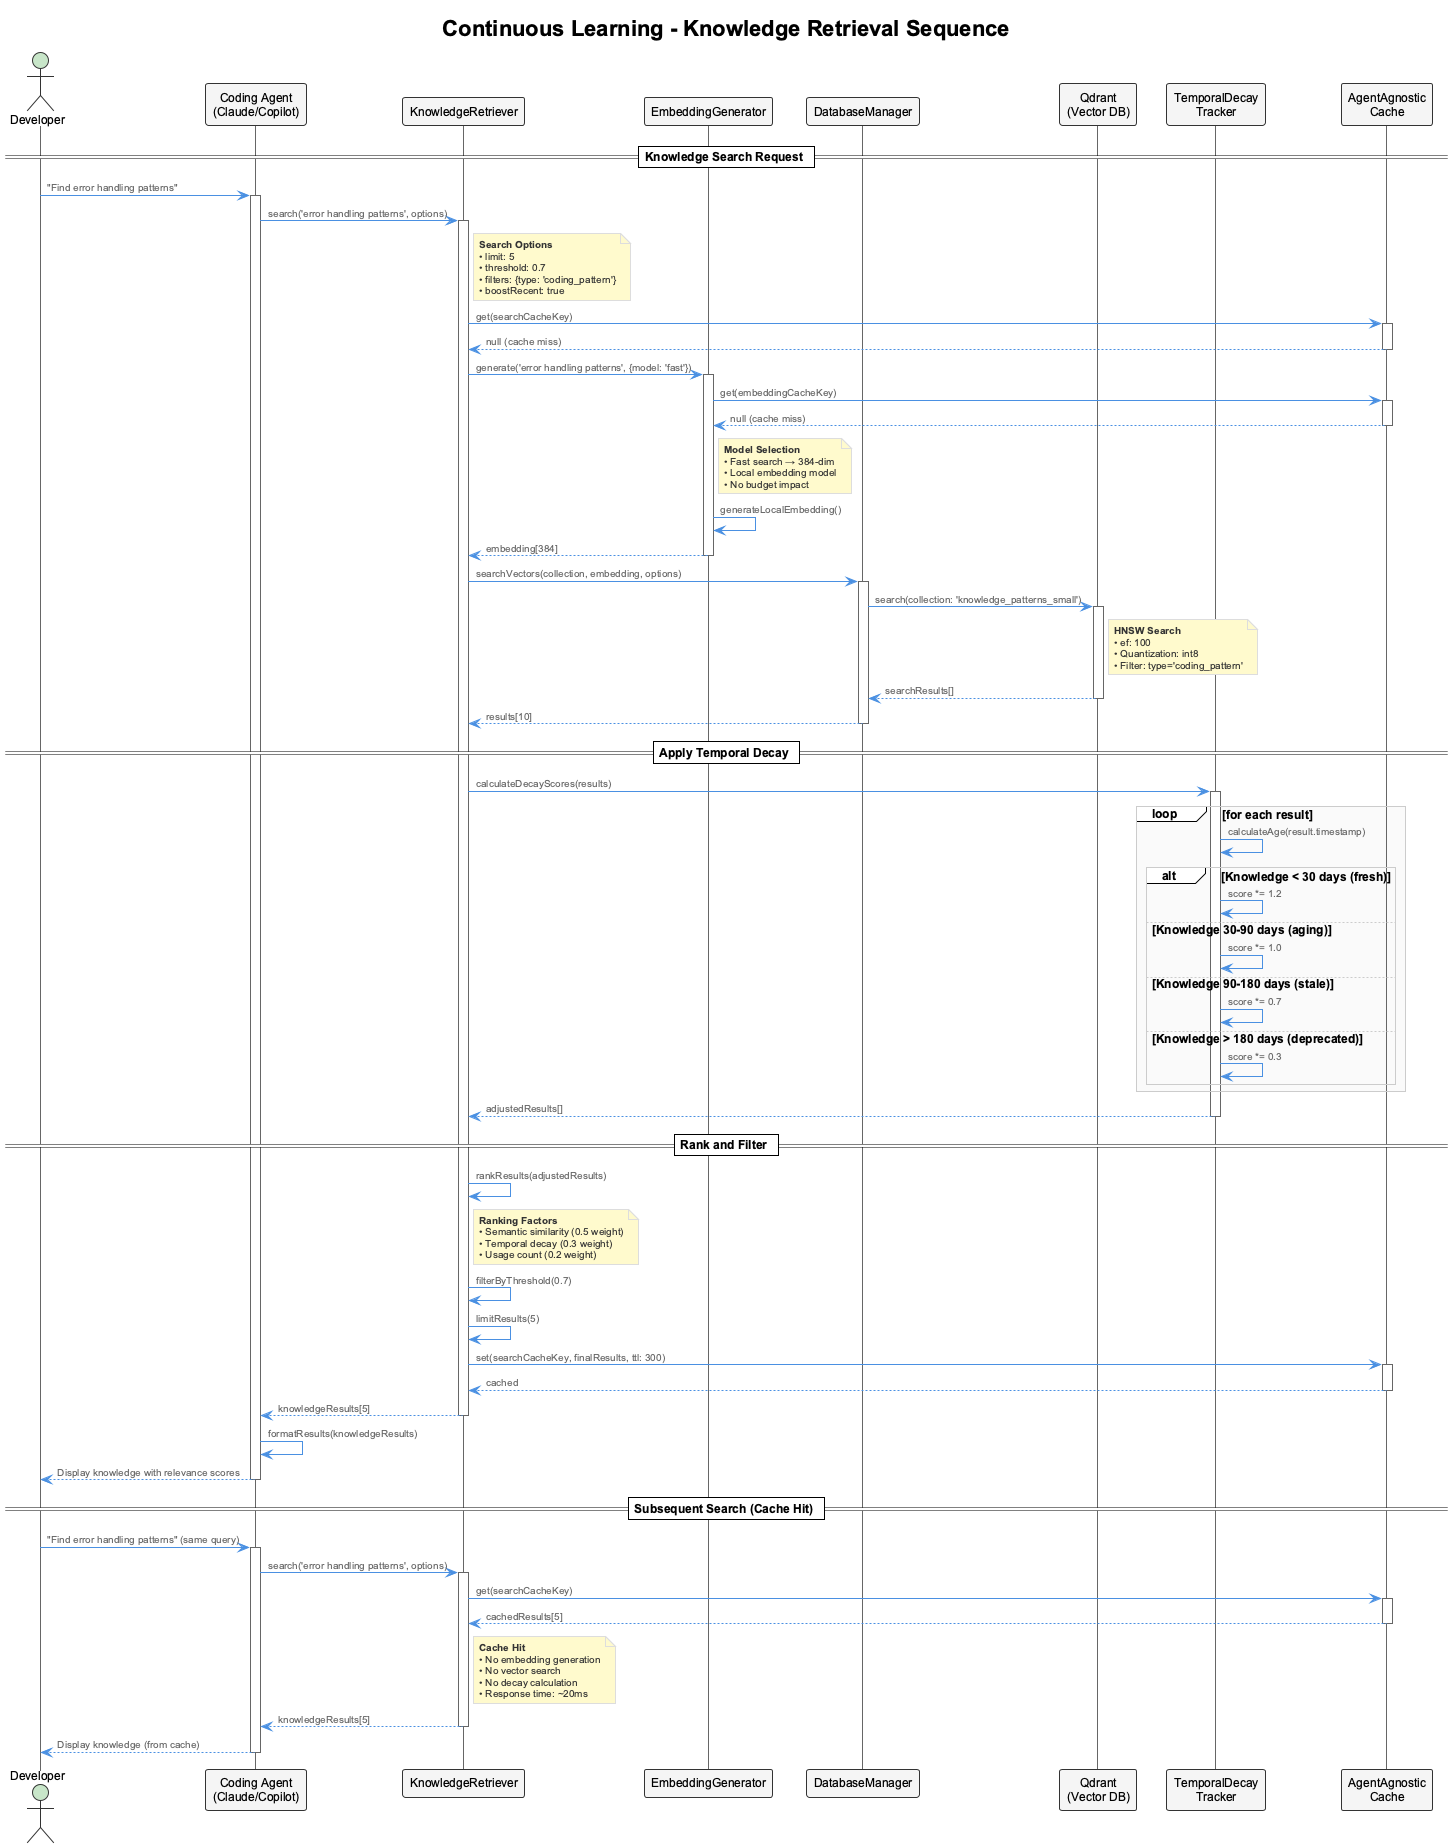

The diagram above was rendered by PlantUML. Its source (embedded in the PNG):
@startuml continuous-learning-sequence-retrieval
!include _standard-style.puml

title Continuous Learning - Knowledge Retrieval Sequence

actor "Developer" as Dev
participant "Coding Agent\n(Claude/Copilot)" as Agent
participant "KnowledgeRetriever" as Retriever
participant "EmbeddingGenerator" as EmbedGen
participant "DatabaseManager" as DB
participant "Qdrant\n(Vector DB)" as Qdrant
participant "TemporalDecay\nTracker" as Decay
participant "AgentAgnostic\nCache" as Cache

== Knowledge Search Request ==
Dev -> Agent: "Find error handling patterns"
activate Agent

Agent -> Retriever: search('error handling patterns', options)
activate Retriever

note right of Retriever
  **Search Options**
  • limit: 5
  • threshold: 0.7
  • filters: {type: 'coding_pattern'}
  • boostRecent: true
end note

Retriever -> Cache: get(searchCacheKey)
activate Cache
Cache --> Retriever: null (cache miss)
deactivate Cache

Retriever -> EmbedGen: generate('error handling patterns', {model: 'fast'})
activate EmbedGen

EmbedGen -> Cache: get(embeddingCacheKey)
activate Cache
Cache --> EmbedGen: null (cache miss)
deactivate Cache

note right of EmbedGen
  **Model Selection**
  • Fast search → 384-dim
  • Local embedding model
  • No budget impact
end note

EmbedGen -> EmbedGen: generateLocalEmbedding()
EmbedGen --> Retriever: embedding[384]
deactivate EmbedGen

Retriever -> DB: searchVectors(collection, embedding, options)
activate DB

DB -> Qdrant: search(collection: 'knowledge_patterns_small')
activate Qdrant

note right of Qdrant
  **HNSW Search**
  • ef: 100
  • Quantization: int8
  • Filter: type='coding_pattern'
end note

Qdrant --> DB: searchResults[]
deactivate Qdrant

DB --> Retriever: results[10]
deactivate DB

== Apply Temporal Decay ==
Retriever -> Decay: calculateDecayScores(results)
activate Decay

loop for each result
  Decay -> Decay: calculateAge(result.timestamp)

  alt Knowledge < 30 days (fresh)
    Decay -> Decay: score *= 1.2
  else Knowledge 30-90 days (aging)
    Decay -> Decay: score *= 1.0
  else Knowledge 90-180 days (stale)
    Decay -> Decay: score *= 0.7
  else Knowledge > 180 days (deprecated)
    Decay -> Decay: score *= 0.3
  end
end

Decay --> Retriever: adjustedResults[]
deactivate Decay

== Rank and Filter ==
Retriever -> Retriever: rankResults(adjustedResults)

note right of Retriever
  **Ranking Factors**
  • Semantic similarity (0.5 weight)
  • Temporal decay (0.3 weight)
  • Usage count (0.2 weight)
end note

Retriever -> Retriever: filterByThreshold(0.7)
Retriever -> Retriever: limitResults(5)

Retriever -> Cache: set(searchCacheKey, finalResults, ttl: 300)
activate Cache
Cache --> Retriever: cached
deactivate Cache

Retriever --> Agent: knowledgeResults[5]
deactivate Retriever

Agent -> Agent: formatResults(knowledgeResults)
Agent --> Dev: Display knowledge with relevance scores
deactivate Agent

== Subsequent Search (Cache Hit) ==
Dev -> Agent: "Find error handling patterns" (same query)
activate Agent

Agent -> Retriever: search('error handling patterns', options)
activate Retriever

Retriever -> Cache: get(searchCacheKey)
activate Cache
Cache --> Retriever: cachedResults[5]
deactivate Cache

note right of Retriever
  **Cache Hit**
  • No embedding generation
  • No vector search
  • No decay calculation
  • Response time: ~20ms
end note

Retriever --> Agent: knowledgeResults[5]
deactivate Retriever

Agent --> Dev: Display knowledge (from cache)
deactivate Agent

@enduml